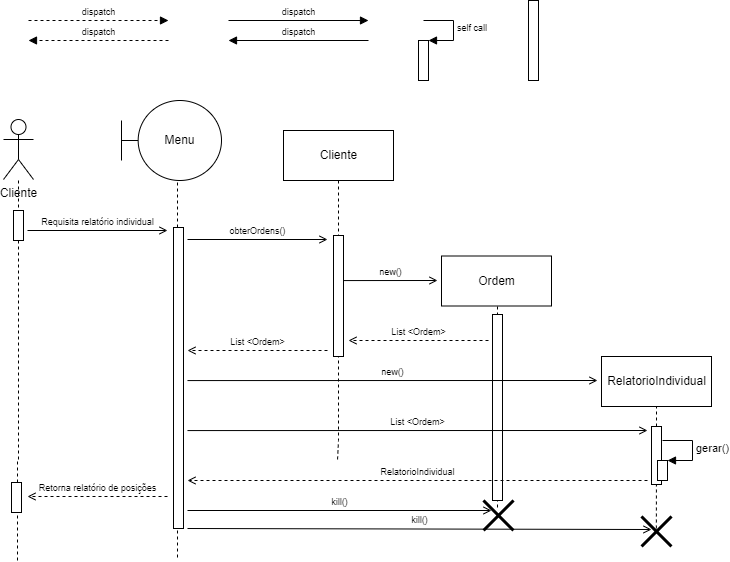

The diagram above was exported from draw.io. Its source (the exported page's mxGraphModel, read from the mxfile embedded in the PNG):
<mxGraphModel dx="898" dy="510" grid="1" gridSize="10" guides="1" tooltips="1" connect="1" arrows="1" fold="1" page="1" pageScale="1" pageWidth="827" pageHeight="1169" math="0" shadow="0">
  <root>
    <mxCell id="0" />
    <mxCell id="uargvxCBXcEdLmsPK4Fz-19" value="Frames" style="" parent="0" />
    <mxCell id="1" value="Lifeline" style="" parent="0" />
    <mxCell id="uargvxCBXcEdLmsPK4Fz-6" style="edgeStyle=orthogonalEdgeStyle;rounded=0;orthogonalLoop=1;jettySize=auto;html=1;dashed=1;endArrow=none;endFill=0;" parent="1" edge="1">
      <mxGeometry relative="1" as="geometry">
        <mxPoint x="120" y="580" as="targetPoint" />
        <mxPoint x="121" y="200" as="sourcePoint" />
        <Array as="points">
          <mxPoint x="121" y="480" />
        </Array>
      </mxGeometry>
    </mxCell>
    <mxCell id="7DZXS5kJn3IvhMB3W_RJ-23" style="edgeStyle=orthogonalEdgeStyle;rounded=0;orthogonalLoop=1;jettySize=auto;html=1;dashed=1;endArrow=none;endFill=0;cloneable=1;anchorPointDirection=1;" parent="1" edge="1">
      <mxGeometry relative="1" as="geometry">
        <mxPoint x="440" y="480" as="targetPoint" />
        <mxPoint x="441" y="200" as="sourcePoint" />
        <Array as="points">
          <mxPoint x="441" y="460" />
          <mxPoint x="441" y="460" />
        </Array>
      </mxGeometry>
    </mxCell>
    <mxCell id="7DZXS5kJn3IvhMB3W_RJ-25" style="edgeStyle=orthogonalEdgeStyle;rounded=0;orthogonalLoop=1;jettySize=auto;html=1;dashed=1;endArrow=none;endFill=0;entryX=0.467;entryY=0.333;entryDx=0;entryDy=0;entryPerimeter=0;" parent="1" target="o1dYhG00HiOGjG_JnIvy-10" edge="1">
      <mxGeometry relative="1" as="geometry">
        <mxPoint x="600" y="413" as="targetPoint" />
        <mxPoint x="600" y="320" as="sourcePoint" />
        <Array as="points" />
      </mxGeometry>
    </mxCell>
    <mxCell id="7DZXS5kJn3IvhMB3W_RJ-26" value="Cliente" style="html=1;connectable=0;allowArrows=0;" parent="1" vertex="1">
      <mxGeometry x="386" y="150" width="110" height="50" as="geometry" />
    </mxCell>
    <mxCell id="7DZXS5kJn3IvhMB3W_RJ-28" value="Cliente" style="shape=umlActor;verticalLabelPosition=bottom;verticalAlign=top;html=1;outlineConnect=0;connectable=0;allowArrows=0;" parent="1" vertex="1">
      <mxGeometry x="106" y="139" width="30" height="60" as="geometry" />
    </mxCell>
    <mxCell id="7DZXS5kJn3IvhMB3W_RJ-29" style="edgeStyle=orthogonalEdgeStyle;rounded=0;orthogonalLoop=1;jettySize=auto;html=1;endArrow=none;endFill=0;dashed=1;" parent="1" edge="1">
      <mxGeometry relative="1" as="geometry">
        <mxPoint x="280" y="580" as="targetPoint" />
        <mxPoint x="280" y="190" as="sourcePoint" />
        <Array as="points">
          <mxPoint x="280" y="470" />
        </Array>
      </mxGeometry>
    </mxCell>
    <mxCell id="o1dYhG00HiOGjG_JnIvy-5" value="Ordem" style="html=1;connectable=0;allowArrows=0;" parent="1" vertex="1">
      <mxGeometry x="544" y="275.5" width="110" height="50" as="geometry" />
    </mxCell>
    <mxCell id="KXFDZdW5YiYo52RpV6Pu-4" style="edgeStyle=orthogonalEdgeStyle;rounded=0;orthogonalLoop=1;jettySize=auto;html=1;dashed=1;endArrow=none;endFill=0;entryX=0.495;entryY=0.523;entryDx=0;entryDy=0;entryPerimeter=0;" parent="1" edge="1">
      <mxGeometry relative="1" as="geometry">
        <mxPoint x="758.8499999999999" y="551.69" as="targetPoint" />
        <mxPoint x="759" y="425" as="sourcePoint" />
        <Array as="points">
          <mxPoint x="759" y="455" />
          <mxPoint x="759" y="455" />
        </Array>
      </mxGeometry>
    </mxCell>
    <mxCell id="KXFDZdW5YiYo52RpV6Pu-5" value="RelatorioIndividual" style="html=1;connectable=0;allowArrows=0;" parent="1" vertex="1">
      <mxGeometry x="704" y="376" width="110" height="50" as="geometry" />
    </mxCell>
    <mxCell id="uargvxCBXcEdLmsPK4Fz-17" value="Active" style="" parent="0" />
    <mxCell id="uargvxCBXcEdLmsPK4Fz-91" value="" style="html=1;points=[];perimeter=orthogonalPerimeter;fontSize=9;" parent="uargvxCBXcEdLmsPK4Fz-17" vertex="1">
      <mxGeometry x="631" y="20" width="10" height="80" as="geometry" />
    </mxCell>
    <mxCell id="uargvxCBXcEdLmsPK4Fz-92" value="" style="html=1;points=[];perimeter=orthogonalPerimeter;fontSize=9;" parent="uargvxCBXcEdLmsPK4Fz-17" vertex="1">
      <mxGeometry x="116" y="230" width="10" height="30" as="geometry" />
    </mxCell>
    <mxCell id="uargvxCBXcEdLmsPK4Fz-98" value="" style="html=1;points=[];perimeter=orthogonalPerimeter;fontSize=9;" parent="uargvxCBXcEdLmsPK4Fz-17" vertex="1">
      <mxGeometry x="276" y="247" width="10" height="301" as="geometry" />
    </mxCell>
    <mxCell id="KzvHdLAsrOeqwpB9lRgb-3" value="Menu" style="shape=umlBoundary;whiteSpace=wrap;html=1;" parent="uargvxCBXcEdLmsPK4Fz-17" vertex="1">
      <mxGeometry x="224" y="120" width="100" height="80" as="geometry" />
    </mxCell>
    <mxCell id="KXFDZdW5YiYo52RpV6Pu-14" value="" style="html=1;points=[];perimeter=orthogonalPerimeter;fontSize=9;" parent="uargvxCBXcEdLmsPK4Fz-17" vertex="1">
      <mxGeometry x="436" y="255" width="10" height="121" as="geometry" />
    </mxCell>
    <mxCell id="aVAzodWetNPgccRos3U4-5" value="" style="html=1;points=[];perimeter=orthogonalPerimeter;fontSize=9;" vertex="1" parent="uargvxCBXcEdLmsPK4Fz-17">
      <mxGeometry x="595" y="334" width="10" height="186" as="geometry" />
    </mxCell>
    <mxCell id="aVAzodWetNPgccRos3U4-6" value="" style="html=1;points=[];perimeter=orthogonalPerimeter;fontSize=9;" vertex="1" parent="uargvxCBXcEdLmsPK4Fz-17">
      <mxGeometry x="754" y="446" width="10" height="58" as="geometry" />
    </mxCell>
    <mxCell id="aVAzodWetNPgccRos3U4-7" value="" style="html=1;points=[];perimeter=orthogonalPerimeter;" vertex="1" parent="uargvxCBXcEdLmsPK4Fz-17">
      <mxGeometry x="760" y="480" width="10" height="20" as="geometry" />
    </mxCell>
    <mxCell id="aVAzodWetNPgccRos3U4-13" value="" style="html=1;points=[];perimeter=orthogonalPerimeter;fontSize=9;" vertex="1" parent="uargvxCBXcEdLmsPK4Fz-17">
      <mxGeometry x="114" y="502" width="10" height="30" as="geometry" />
    </mxCell>
    <mxCell id="aVAzodWetNPgccRos3U4-14" value="" style="shape=umlDestroy;whiteSpace=wrap;html=1;strokeWidth=3;" vertex="1" parent="uargvxCBXcEdLmsPK4Fz-17">
      <mxGeometry x="744" y="536" width="30" height="30" as="geometry" />
    </mxCell>
    <mxCell id="aVAzodWetNPgccRos3U4-15" value="kill()" style="html=1;verticalAlign=bottom;endArrow=open;rounded=0;fontSize=9;endFill=0;" edge="1" parent="uargvxCBXcEdLmsPK4Fz-17">
      <mxGeometry width="80" relative="1" as="geometry">
        <mxPoint x="290" y="548" as="sourcePoint" />
        <mxPoint x="754" y="549" as="targetPoint" />
        <mxPoint as="offset" />
      </mxGeometry>
    </mxCell>
    <mxCell id="uargvxCBXcEdLmsPK4Fz-18" value="Messages" style="" parent="0" />
    <mxCell id="uargvxCBXcEdLmsPK4Fz-24" value="Requisita relatório individual" style="html=1;verticalAlign=bottom;endArrow=open;rounded=0;fontSize=9;endFill=0;" parent="uargvxCBXcEdLmsPK4Fz-18" edge="1">
      <mxGeometry width="80" relative="1" as="geometry">
        <mxPoint x="130" y="250" as="sourcePoint" />
        <mxPoint x="270" y="250" as="targetPoint" />
        <mxPoint as="offset" />
      </mxGeometry>
    </mxCell>
    <mxCell id="uargvxCBXcEdLmsPK4Fz-26" value="dispatch" style="html=1;verticalAlign=bottom;endArrow=block;rounded=0;fontSize=9;" parent="uargvxCBXcEdLmsPK4Fz-18" edge="1">
      <mxGeometry width="80" relative="1" as="geometry">
        <mxPoint x="331" y="40" as="sourcePoint" />
        <mxPoint x="471" y="40" as="targetPoint" />
        <mxPoint as="offset" />
      </mxGeometry>
    </mxCell>
    <mxCell id="uargvxCBXcEdLmsPK4Fz-27" value="dispatch" style="html=1;verticalAlign=bottom;endArrow=block;rounded=0;dashed=1;fontSize=9;" parent="uargvxCBXcEdLmsPK4Fz-18" edge="1">
      <mxGeometry width="80" relative="1" as="geometry">
        <mxPoint x="131" y="40" as="sourcePoint" />
        <mxPoint x="271" y="40" as="targetPoint" />
        <mxPoint as="offset" />
      </mxGeometry>
    </mxCell>
    <mxCell id="uargvxCBXcEdLmsPK4Fz-28" value="dispatch" style="html=1;verticalAlign=bottom;endArrow=block;rounded=0;fontSize=9;" parent="uargvxCBXcEdLmsPK4Fz-18" edge="1">
      <mxGeometry width="80" relative="1" as="geometry">
        <mxPoint x="471" y="60" as="sourcePoint" />
        <mxPoint x="331" y="60" as="targetPoint" />
        <mxPoint as="offset" />
      </mxGeometry>
    </mxCell>
    <mxCell id="uargvxCBXcEdLmsPK4Fz-29" value="dispatch" style="html=1;verticalAlign=bottom;endArrow=block;rounded=0;dashed=1;fontSize=9;" parent="uargvxCBXcEdLmsPK4Fz-18" edge="1">
      <mxGeometry width="80" relative="1" as="geometry">
        <mxPoint x="271" y="60" as="sourcePoint" />
        <mxPoint x="131" y="60" as="targetPoint" />
        <mxPoint as="offset" />
      </mxGeometry>
    </mxCell>
    <mxCell id="uargvxCBXcEdLmsPK4Fz-34" value="" style="html=1;points=[];perimeter=orthogonalPerimeter;fontSize=9;" parent="uargvxCBXcEdLmsPK4Fz-18" vertex="1">
      <mxGeometry x="521" y="60" width="10" height="40" as="geometry" />
    </mxCell>
    <mxCell id="uargvxCBXcEdLmsPK4Fz-35" value="self call" style="edgeStyle=orthogonalEdgeStyle;html=1;align=left;spacingLeft=2;endArrow=block;rounded=0;entryX=1;entryY=0;fontSize=9;" parent="uargvxCBXcEdLmsPK4Fz-18" target="uargvxCBXcEdLmsPK4Fz-34" edge="1">
      <mxGeometry relative="1" as="geometry">
        <mxPoint x="526" y="40" as="sourcePoint" />
        <Array as="points">
          <mxPoint x="556" y="40" />
        </Array>
      </mxGeometry>
    </mxCell>
    <mxCell id="o1dYhG00HiOGjG_JnIvy-6" value="new()" style="html=1;verticalAlign=bottom;endArrow=open;rounded=0;fontSize=9;endFill=0;" parent="uargvxCBXcEdLmsPK4Fz-18" edge="1">
      <mxGeometry width="80" relative="1" as="geometry">
        <mxPoint x="446" y="300.06999999999994" as="sourcePoint" />
        <mxPoint x="540" y="300" as="targetPoint" />
        <mxPoint as="offset" />
      </mxGeometry>
    </mxCell>
    <mxCell id="o1dYhG00HiOGjG_JnIvy-7" value="List &amp;lt;Ordem&amp;gt;" style="html=1;verticalAlign=bottom;endArrow=open;rounded=0;fontSize=9;dashed=1;endFill=0;" parent="uargvxCBXcEdLmsPK4Fz-18" edge="1">
      <mxGeometry width="80" relative="1" as="geometry">
        <mxPoint x="430" y="370" as="sourcePoint" />
        <mxPoint x="290" y="370" as="targetPoint" />
        <mxPoint as="offset" />
      </mxGeometry>
    </mxCell>
    <mxCell id="o1dYhG00HiOGjG_JnIvy-9" value="kill()" style="html=1;verticalAlign=bottom;endArrow=open;rounded=0;fontSize=9;endFill=0;" parent="uargvxCBXcEdLmsPK4Fz-18" edge="1">
      <mxGeometry width="80" relative="1" as="geometry">
        <mxPoint x="290" y="530" as="sourcePoint" />
        <mxPoint x="594" y="530" as="targetPoint" />
        <mxPoint as="offset" />
      </mxGeometry>
    </mxCell>
    <mxCell id="o1dYhG00HiOGjG_JnIvy-10" value="" style="shape=umlDestroy;whiteSpace=wrap;html=1;strokeWidth=3;" parent="uargvxCBXcEdLmsPK4Fz-18" vertex="1">
      <mxGeometry x="586" y="520" width="30" height="30" as="geometry" />
    </mxCell>
    <mxCell id="KXFDZdW5YiYo52RpV6Pu-2" value="new()" style="html=1;verticalAlign=bottom;endArrow=open;rounded=0;fontSize=9;endFill=0;" parent="uargvxCBXcEdLmsPK4Fz-18" edge="1">
      <mxGeometry width="80" relative="1" as="geometry">
        <mxPoint x="290" y="400.06999999999994" as="sourcePoint" />
        <mxPoint x="700" y="400" as="targetPoint" />
        <mxPoint as="offset" />
      </mxGeometry>
    </mxCell>
    <mxCell id="aVAzodWetNPgccRos3U4-1" value="List &amp;lt;Ordem&amp;gt;" style="html=1;verticalAlign=bottom;endArrow=open;rounded=0;fontSize=9;endFill=0;" edge="1" parent="uargvxCBXcEdLmsPK4Fz-18">
      <mxGeometry width="80" relative="1" as="geometry">
        <mxPoint x="290" y="450.06999999999994" as="sourcePoint" />
        <mxPoint x="750" y="450" as="targetPoint" />
        <mxPoint as="offset" />
      </mxGeometry>
    </mxCell>
    <mxCell id="aVAzodWetNPgccRos3U4-2" value="RelatorioIndividual" style="html=1;verticalAlign=bottom;endArrow=open;rounded=0;fontSize=9;dashed=1;endFill=0;" edge="1" parent="uargvxCBXcEdLmsPK4Fz-18">
      <mxGeometry width="80" relative="1" as="geometry">
        <mxPoint x="750" y="500" as="sourcePoint" />
        <mxPoint x="290" y="500" as="targetPoint" />
        <mxPoint as="offset" />
      </mxGeometry>
    </mxCell>
    <mxCell id="aVAzodWetNPgccRos3U4-9" value="gerar()" style="edgeStyle=orthogonalEdgeStyle;html=1;align=left;spacingLeft=2;endArrow=block;rounded=0;entryX=1;entryY=0;" edge="1" parent="uargvxCBXcEdLmsPK4Fz-18">
      <mxGeometry relative="1" as="geometry">
        <mxPoint x="765" y="459.9999999999999" as="sourcePoint" />
        <Array as="points">
          <mxPoint x="795" y="460" />
        </Array>
        <mxPoint x="770" y="479.9999999999999" as="targetPoint" />
      </mxGeometry>
    </mxCell>
    <mxCell id="aVAzodWetNPgccRos3U4-10" value="List &amp;lt;Ordem&amp;gt;" style="html=1;verticalAlign=bottom;endArrow=open;rounded=0;fontSize=9;dashed=1;endFill=0;" edge="1" parent="uargvxCBXcEdLmsPK4Fz-18">
      <mxGeometry width="80" relative="1" as="geometry">
        <mxPoint x="591" y="359.9999999999999" as="sourcePoint" />
        <mxPoint x="451" y="359.9999999999999" as="targetPoint" />
        <mxPoint as="offset" />
      </mxGeometry>
    </mxCell>
    <mxCell id="aVAzodWetNPgccRos3U4-11" value="obterOrdens()" style="html=1;verticalAlign=bottom;endArrow=open;rounded=0;fontSize=9;endFill=0;" edge="1" parent="uargvxCBXcEdLmsPK4Fz-18">
      <mxGeometry width="80" relative="1" as="geometry">
        <mxPoint x="290" y="259" as="sourcePoint" />
        <mxPoint x="430" y="259" as="targetPoint" />
        <mxPoint as="offset" />
      </mxGeometry>
    </mxCell>
    <mxCell id="aVAzodWetNPgccRos3U4-12" value="Retorna relatório de posições" style="html=1;verticalAlign=bottom;endArrow=open;rounded=0;fontSize=9;dashed=1;endFill=0;" edge="1" parent="uargvxCBXcEdLmsPK4Fz-18">
      <mxGeometry width="80" relative="1" as="geometry">
        <mxPoint x="270" y="516" as="sourcePoint" />
        <mxPoint x="130" y="516" as="targetPoint" />
        <mxPoint as="offset" />
      </mxGeometry>
    </mxCell>
  </root>
</mxGraphModel>